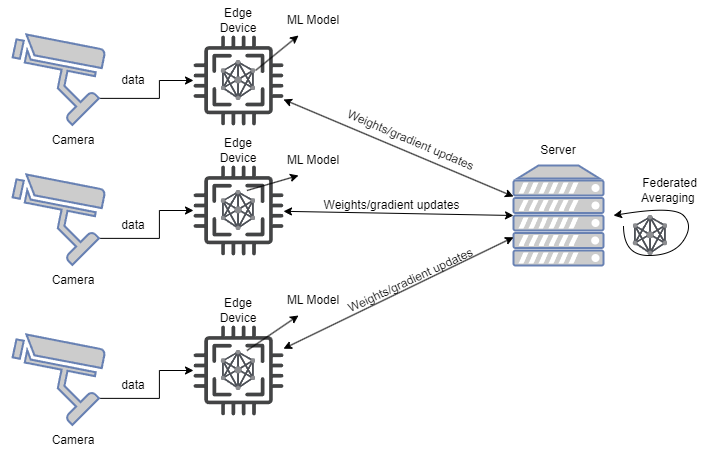

The diagram above was exported from draw.io. Its source (the exported page's mxGraphModel, read from the mxfile embedded in the PNG):
<mxGraphModel dx="2030" dy="1091" grid="1" gridSize="10" guides="1" tooltips="1" connect="1" arrows="1" fold="1" page="1" pageScale="1" pageWidth="1600" pageHeight="1200" math="0" shadow="0">
  <root>
    <mxCell id="0" />
    <mxCell id="1" parent="0" />
    <mxCell id="BJVceFW26FQBJqT1ix8o-19" style="edgeStyle=orthogonalEdgeStyle;rounded=0;orthogonalLoop=1;jettySize=auto;html=1;exitX=0;exitY=0.5;exitDx=0;exitDy=0;exitPerimeter=0;" edge="1" parent="1" source="BJVceFW26FQBJqT1ix8o-7" target="BJVceFW26FQBJqT1ix8o-11">
      <mxGeometry relative="1" as="geometry" />
    </mxCell>
    <mxCell id="BJVceFW26FQBJqT1ix8o-7" value="" style="fontColor=#0066CC;verticalAlign=top;verticalLabelPosition=bottom;labelPosition=center;align=center;html=1;outlineConnect=0;fillColor=#CCCCCC;strokeColor=#6881B3;gradientColor=none;gradientDirection=north;strokeWidth=2;shape=mxgraph.networks.security_camera;direction=east;flipV=0;flipH=1;rotation=45;" vertex="1" parent="1">
      <mxGeometry x="130" y="270" width="100" height="75" as="geometry" />
    </mxCell>
    <mxCell id="BJVceFW26FQBJqT1ix8o-21" style="edgeStyle=orthogonalEdgeStyle;rounded=0;orthogonalLoop=1;jettySize=auto;html=1;exitX=0;exitY=0.5;exitDx=0;exitDy=0;exitPerimeter=0;" edge="1" parent="1" source="BJVceFW26FQBJqT1ix8o-8" target="BJVceFW26FQBJqT1ix8o-12">
      <mxGeometry relative="1" as="geometry" />
    </mxCell>
    <mxCell id="BJVceFW26FQBJqT1ix8o-8" value="" style="fontColor=#0066CC;verticalAlign=top;verticalLabelPosition=bottom;labelPosition=center;align=center;html=1;outlineConnect=0;fillColor=#CCCCCC;strokeColor=#6881B3;gradientColor=none;gradientDirection=north;strokeWidth=2;shape=mxgraph.networks.security_camera;direction=east;flipV=0;flipH=1;rotation=45;" vertex="1" parent="1">
      <mxGeometry x="130.0018433538229" y="410.0018433538229" width="100" height="75" as="geometry" />
    </mxCell>
    <mxCell id="BJVceFW26FQBJqT1ix8o-22" style="edgeStyle=orthogonalEdgeStyle;rounded=0;orthogonalLoop=1;jettySize=auto;html=1;exitX=0;exitY=0.5;exitDx=0;exitDy=0;exitPerimeter=0;" edge="1" parent="1" source="BJVceFW26FQBJqT1ix8o-9" target="BJVceFW26FQBJqT1ix8o-13">
      <mxGeometry relative="1" as="geometry" />
    </mxCell>
    <mxCell id="BJVceFW26FQBJqT1ix8o-9" value="" style="fontColor=#0066CC;verticalAlign=top;verticalLabelPosition=bottom;labelPosition=center;align=center;html=1;outlineConnect=0;fillColor=#CCCCCC;strokeColor=#6881B3;gradientColor=none;gradientDirection=north;strokeWidth=2;shape=mxgraph.networks.security_camera;direction=east;flipV=0;flipH=1;rotation=45;" vertex="1" parent="1">
      <mxGeometry x="130.0018433538229" y="570.0018433538229" width="100" height="75" as="geometry" />
    </mxCell>
    <mxCell id="BJVceFW26FQBJqT1ix8o-10" value="" style="fontColor=#0066CC;verticalAlign=top;verticalLabelPosition=bottom;labelPosition=center;align=center;html=1;outlineConnect=0;fillColor=#CCCCCC;strokeColor=#6881B3;gradientColor=none;gradientDirection=north;strokeWidth=2;shape=mxgraph.networks.server;" vertex="1" parent="1">
      <mxGeometry x="630" y="410" width="90" height="100" as="geometry" />
    </mxCell>
    <mxCell id="BJVceFW26FQBJqT1ix8o-11" value="" style="sketch=0;pointerEvents=1;shadow=0;dashed=0;html=1;strokeColor=none;fillColor=#434445;aspect=fixed;labelPosition=center;verticalLabelPosition=bottom;verticalAlign=top;align=center;outlineConnect=0;shape=mxgraph.vvd.cpu;" vertex="1" parent="1">
      <mxGeometry x="310" y="280" width="90" height="90" as="geometry" />
    </mxCell>
    <mxCell id="BJVceFW26FQBJqT1ix8o-12" value="" style="sketch=0;pointerEvents=1;shadow=0;dashed=0;html=1;strokeColor=none;fillColor=#434445;aspect=fixed;labelPosition=center;verticalLabelPosition=bottom;verticalAlign=top;align=center;outlineConnect=0;shape=mxgraph.vvd.cpu;" vertex="1" parent="1">
      <mxGeometry x="310" y="410" width="90" height="90" as="geometry" />
    </mxCell>
    <mxCell id="BJVceFW26FQBJqT1ix8o-13" value="" style="sketch=0;pointerEvents=1;shadow=0;dashed=0;html=1;strokeColor=none;fillColor=#434445;aspect=fixed;labelPosition=center;verticalLabelPosition=bottom;verticalAlign=top;align=center;outlineConnect=0;shape=mxgraph.vvd.cpu;" vertex="1" parent="1">
      <mxGeometry x="310" y="570" width="90" height="90" as="geometry" />
    </mxCell>
    <mxCell id="BJVceFW26FQBJqT1ix8o-14" value="" style="editableCssRules=.*;html=1;shape=image;verticalLabelPosition=bottom;labelBackgroundColor=#ffffff;verticalAlign=top;aspect=fixed;imageAspect=0;image=data:image/svg+xml,(base64 omitted: 2788 chars);" vertex="1" parent="1">
      <mxGeometry x="338" y="305" width="34" height="40" as="geometry" />
    </mxCell>
    <mxCell id="BJVceFW26FQBJqT1ix8o-15" value="" style="editableCssRules=.*;html=1;shape=image;verticalLabelPosition=bottom;labelBackgroundColor=#ffffff;verticalAlign=top;aspect=fixed;imageAspect=0;image=data:image/svg+xml,(base64 omitted: 2788 chars);" vertex="1" parent="1">
      <mxGeometry x="338" y="435" width="34" height="40" as="geometry" />
    </mxCell>
    <mxCell id="BJVceFW26FQBJqT1ix8o-16" value="" style="editableCssRules=.*;html=1;shape=image;verticalLabelPosition=bottom;labelBackgroundColor=#ffffff;verticalAlign=top;aspect=fixed;imageAspect=0;image=data:image/svg+xml,(base64 omitted: 2788 chars);" vertex="1" parent="1">
      <mxGeometry x="338" y="595" width="34" height="40" as="geometry" />
    </mxCell>
    <mxCell id="BJVceFW26FQBJqT1ix8o-17" value="" style="editableCssRules=.*;html=1;shape=image;verticalLabelPosition=bottom;labelBackgroundColor=#ffffff;verticalAlign=top;aspect=fixed;imageAspect=0;image=data:image/svg+xml,(base64 omitted: 2788 chars);" vertex="1" parent="1">
      <mxGeometry x="750" y="460" width="34" height="40" as="geometry" />
    </mxCell>
    <mxCell id="BJVceFW26FQBJqT1ix8o-27" value="" style="endArrow=classic;startArrow=classic;html=1;rounded=0;" edge="1" parent="1" source="BJVceFW26FQBJqT1ix8o-13" target="BJVceFW26FQBJqT1ix8o-10">
      <mxGeometry width="50" height="50" relative="1" as="geometry">
        <mxPoint x="420" y="580" as="sourcePoint" />
        <mxPoint x="470" y="530" as="targetPoint" />
      </mxGeometry>
    </mxCell>
    <mxCell id="BJVceFW26FQBJqT1ix8o-28" value="" style="endArrow=classic;startArrow=classic;html=1;rounded=0;entryX=0;entryY=0.5;entryDx=0;entryDy=0;entryPerimeter=0;" edge="1" parent="1" source="BJVceFW26FQBJqT1ix8o-12" target="BJVceFW26FQBJqT1ix8o-10">
      <mxGeometry width="50" height="50" relative="1" as="geometry">
        <mxPoint x="490" y="420" as="sourcePoint" />
        <mxPoint x="720" y="290" as="targetPoint" />
      </mxGeometry>
    </mxCell>
    <mxCell id="BJVceFW26FQBJqT1ix8o-29" value="" style="endArrow=classic;startArrow=classic;html=1;rounded=0;" edge="1" parent="1" source="BJVceFW26FQBJqT1ix8o-11" target="BJVceFW26FQBJqT1ix8o-10">
      <mxGeometry width="50" height="50" relative="1" as="geometry">
        <mxPoint x="460" y="340" as="sourcePoint" />
        <mxPoint x="690" y="210" as="targetPoint" />
      </mxGeometry>
    </mxCell>
    <mxCell id="BJVceFW26FQBJqT1ix8o-30" value="" style="curved=1;endArrow=classic;html=1;rounded=0;" edge="1" parent="1">
      <mxGeometry width="50" height="50" relative="1" as="geometry">
        <mxPoint x="740" y="470" as="sourcePoint" />
        <mxPoint x="730" y="460" as="targetPoint" />
        <Array as="points">
          <mxPoint x="740" y="500" />
          <mxPoint x="790" y="500" />
          <mxPoint x="810" y="470" />
          <mxPoint x="790" y="450" />
        </Array>
      </mxGeometry>
    </mxCell>
    <mxCell id="BJVceFW26FQBJqT1ix8o-31" value="data" style="text;html=1;strokeColor=none;fillColor=none;align=center;verticalAlign=middle;whiteSpace=wrap;rounded=0;" vertex="1" parent="1">
      <mxGeometry x="220" y="310" width="60" height="30" as="geometry" />
    </mxCell>
    <mxCell id="BJVceFW26FQBJqT1ix8o-32" value="data" style="text;html=1;strokeColor=none;fillColor=none;align=center;verticalAlign=middle;whiteSpace=wrap;rounded=0;" vertex="1" parent="1">
      <mxGeometry x="220" y="455" width="60" height="30" as="geometry" />
    </mxCell>
    <mxCell id="BJVceFW26FQBJqT1ix8o-33" value="data" style="text;html=1;strokeColor=none;fillColor=none;align=center;verticalAlign=middle;whiteSpace=wrap;rounded=0;" vertex="1" parent="1">
      <mxGeometry x="220" y="615" width="60" height="30" as="geometry" />
    </mxCell>
    <mxCell id="BJVceFW26FQBJqT1ix8o-34" value="Federated Averaging&amp;nbsp;" style="text;html=1;strokeColor=none;fillColor=none;align=center;verticalAlign=middle;whiteSpace=wrap;rounded=0;" vertex="1" parent="1">
      <mxGeometry x="730" y="420" width="113" height="30" as="geometry" />
    </mxCell>
    <mxCell id="BJVceFW26FQBJqT1ix8o-35" value="Server" style="text;html=1;strokeColor=none;fillColor=none;align=center;verticalAlign=middle;whiteSpace=wrap;rounded=0;" vertex="1" parent="1">
      <mxGeometry x="645" y="380" width="60" height="30" as="geometry" />
    </mxCell>
    <mxCell id="BJVceFW26FQBJqT1ix8o-36" value="Edge Device" style="text;html=1;strokeColor=none;fillColor=none;align=center;verticalAlign=middle;whiteSpace=wrap;rounded=0;" vertex="1" parent="1">
      <mxGeometry x="325" y="540" width="60" height="30" as="geometry" />
    </mxCell>
    <mxCell id="BJVceFW26FQBJqT1ix8o-37" value="Edge Device" style="text;html=1;strokeColor=none;fillColor=none;align=center;verticalAlign=middle;whiteSpace=wrap;rounded=0;" vertex="1" parent="1">
      <mxGeometry x="325" y="380" width="60" height="30" as="geometry" />
    </mxCell>
    <mxCell id="BJVceFW26FQBJqT1ix8o-38" value="Edge Device" style="text;html=1;strokeColor=none;fillColor=none;align=center;verticalAlign=middle;whiteSpace=wrap;rounded=0;" vertex="1" parent="1">
      <mxGeometry x="325" y="250" width="60" height="30" as="geometry" />
    </mxCell>
    <mxCell id="BJVceFW26FQBJqT1ix8o-39" value="ML Model" style="text;html=1;strokeColor=none;fillColor=none;align=center;verticalAlign=middle;whiteSpace=wrap;rounded=0;" vertex="1" parent="1">
      <mxGeometry x="400" y="250" width="60" height="30" as="geometry" />
    </mxCell>
    <mxCell id="BJVceFW26FQBJqT1ix8o-40" value="ML Model" style="text;html=1;strokeColor=none;fillColor=none;align=center;verticalAlign=middle;whiteSpace=wrap;rounded=0;" vertex="1" parent="1">
      <mxGeometry x="400" y="390" width="60" height="30" as="geometry" />
    </mxCell>
    <mxCell id="BJVceFW26FQBJqT1ix8o-41" value="ML Model" style="text;html=1;strokeColor=none;fillColor=none;align=center;verticalAlign=middle;whiteSpace=wrap;rounded=0;" vertex="1" parent="1">
      <mxGeometry x="400" y="530" width="60" height="30" as="geometry" />
    </mxCell>
    <mxCell id="BJVceFW26FQBJqT1ix8o-42" value="" style="endArrow=classic;html=1;rounded=0;exitX=0.75;exitY=0;exitDx=0;exitDy=0;entryX=0.25;entryY=1;entryDx=0;entryDy=0;" edge="1" parent="1" source="BJVceFW26FQBJqT1ix8o-16" target="BJVceFW26FQBJqT1ix8o-41">
      <mxGeometry width="50" height="50" relative="1" as="geometry">
        <mxPoint x="360" y="570" as="sourcePoint" />
        <mxPoint x="410" y="520" as="targetPoint" />
      </mxGeometry>
    </mxCell>
    <mxCell id="BJVceFW26FQBJqT1ix8o-43" value="" style="endArrow=classic;html=1;rounded=0;exitX=0.75;exitY=0;exitDx=0;exitDy=0;entryX=0.25;entryY=1;entryDx=0;entryDy=0;" edge="1" parent="1" source="BJVceFW26FQBJqT1ix8o-15" target="BJVceFW26FQBJqT1ix8o-40">
      <mxGeometry width="50" height="50" relative="1" as="geometry">
        <mxPoint x="450" y="480" as="sourcePoint" />
        <mxPoint x="501" y="445" as="targetPoint" />
      </mxGeometry>
    </mxCell>
    <mxCell id="BJVceFW26FQBJqT1ix8o-44" value="" style="endArrow=classic;html=1;rounded=0;exitX=1;exitY=0.25;exitDx=0;exitDy=0;entryX=0.25;entryY=1;entryDx=0;entryDy=0;" edge="1" parent="1" source="BJVceFW26FQBJqT1ix8o-14" target="BJVceFW26FQBJqT1ix8o-39">
      <mxGeometry width="50" height="50" relative="1" as="geometry">
        <mxPoint x="510" y="290" as="sourcePoint" />
        <mxPoint x="561" y="255" as="targetPoint" />
      </mxGeometry>
    </mxCell>
    <mxCell id="BJVceFW26FQBJqT1ix8o-45" value="Camera&lt;br&gt;" style="text;html=1;strokeColor=none;fillColor=none;align=center;verticalAlign=middle;whiteSpace=wrap;rounded=0;" vertex="1" parent="1">
      <mxGeometry x="160" y="370" width="60" height="30" as="geometry" />
    </mxCell>
    <mxCell id="BJVceFW26FQBJqT1ix8o-46" value="Camera&lt;br&gt;" style="text;html=1;strokeColor=none;fillColor=none;align=center;verticalAlign=middle;whiteSpace=wrap;rounded=0;" vertex="1" parent="1">
      <mxGeometry x="160" y="510" width="60" height="30" as="geometry" />
    </mxCell>
    <mxCell id="BJVceFW26FQBJqT1ix8o-47" value="Camera&lt;br&gt;" style="text;html=1;strokeColor=none;fillColor=none;align=center;verticalAlign=middle;whiteSpace=wrap;rounded=0;" vertex="1" parent="1">
      <mxGeometry x="160" y="670" width="60" height="30" as="geometry" />
    </mxCell>
    <mxCell id="BJVceFW26FQBJqT1ix8o-48" value="Weights/gradient updates" style="text;html=1;strokeColor=none;fillColor=none;align=center;verticalAlign=middle;whiteSpace=wrap;rounded=0;rotation=23;" vertex="1" parent="1">
      <mxGeometry x="448.84" y="370" width="157.32" height="30" as="geometry" />
    </mxCell>
    <mxCell id="BJVceFW26FQBJqT1ix8o-49" value="Weights/gradient updates" style="text;html=1;strokeColor=none;fillColor=none;align=center;verticalAlign=middle;whiteSpace=wrap;rounded=0;rotation=0;direction=west;" vertex="1" parent="1">
      <mxGeometry x="429.99787869990803" y="435.0024833687528" width="157.32" height="30" as="geometry" />
    </mxCell>
    <mxCell id="BJVceFW26FQBJqT1ix8o-52" value="Weights/gradient updates" style="text;html=1;strokeColor=none;fillColor=none;align=center;verticalAlign=middle;whiteSpace=wrap;rounded=0;rotation=335;direction=west;flipV=0;flipH=0;" vertex="1" parent="1">
      <mxGeometry x="448.83787869990806" y="510.0024833687529" width="157.32" height="30" as="geometry" />
    </mxCell>
  </root>
</mxGraphModel>